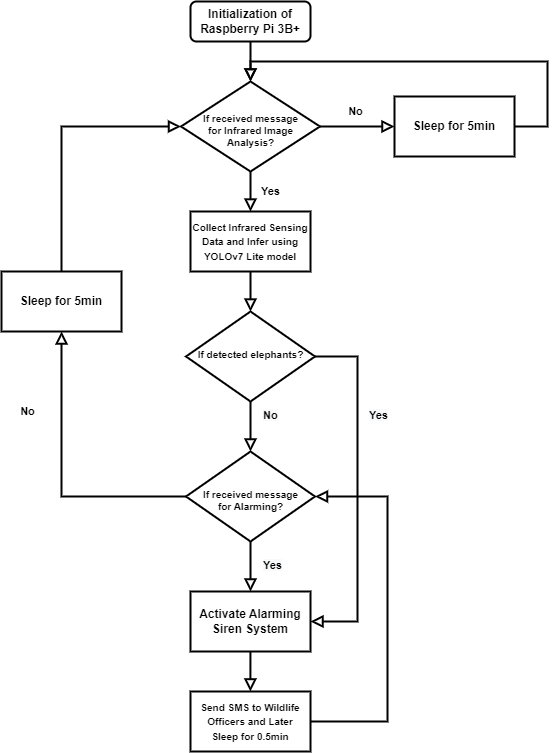

The diagram above was exported from draw.io. Its source (the exported page's mxGraphModel, read from the mxfile embedded in the PNG):
<mxGraphModel dx="1071" dy="639" grid="1" gridSize="10" guides="1" tooltips="1" connect="1" arrows="1" fold="1" page="1" pageScale="1" pageWidth="827" pageHeight="1169" math="0" shadow="0">
  <root>
    <mxCell id="WIyWlLk6GJQsqaUBKTNV-0" />
    <mxCell id="WIyWlLk6GJQsqaUBKTNV-1" parent="WIyWlLk6GJQsqaUBKTNV-0" />
    <mxCell id="BuLiX8Ov0sJKfNBIpgqs-0" value="" style="rounded=0;html=1;jettySize=auto;orthogonalLoop=1;fontSize=11;endArrow=block;endFill=0;endSize=8;strokeWidth=2;shadow=0;labelBackgroundColor=none;edgeStyle=orthogonalEdgeStyle;" parent="WIyWlLk6GJQsqaUBKTNV-1" source="BuLiX8Ov0sJKfNBIpgqs-1" target="BuLiX8Ov0sJKfNBIpgqs-4" edge="1">
      <mxGeometry relative="1" as="geometry">
        <Array as="points">
          <mxPoint x="383" y="150" />
          <mxPoint x="383" y="150" />
        </Array>
      </mxGeometry>
    </mxCell>
    <mxCell id="BuLiX8Ov0sJKfNBIpgqs-1" value="&lt;b&gt;Initialization of Raspberry Pi 3B+&lt;/b&gt;" style="rounded=1;whiteSpace=wrap;html=1;fontSize=12;glass=0;strokeWidth=2;shadow=0;" parent="WIyWlLk6GJQsqaUBKTNV-1" vertex="1">
      <mxGeometry x="323" y="100" width="120" height="40" as="geometry" />
    </mxCell>
    <mxCell id="BuLiX8Ov0sJKfNBIpgqs-2" value="&lt;b&gt;Yes&lt;/b&gt;" style="rounded=0;html=1;jettySize=auto;orthogonalLoop=1;fontSize=11;endArrow=block;endFill=0;endSize=8;strokeWidth=2;shadow=0;labelBackgroundColor=none;edgeStyle=orthogonalEdgeStyle;entryX=0.5;entryY=0;entryDx=0;entryDy=0;" parent="WIyWlLk6GJQsqaUBKTNV-1" source="BuLiX8Ov0sJKfNBIpgqs-4" target="BuLiX8Ov0sJKfNBIpgqs-5" edge="1">
      <mxGeometry y="20" relative="1" as="geometry">
        <mxPoint as="offset" />
        <mxPoint x="393" y="310" as="targetPoint" />
        <Array as="points">
          <mxPoint x="383" y="310" />
          <mxPoint x="383" y="310" />
        </Array>
      </mxGeometry>
    </mxCell>
    <mxCell id="BuLiX8Ov0sJKfNBIpgqs-3" value="&lt;b&gt;No&lt;/b&gt;" style="edgeStyle=orthogonalEdgeStyle;rounded=0;html=1;jettySize=auto;orthogonalLoop=1;fontSize=11;endArrow=block;endFill=0;endSize=8;strokeWidth=2;shadow=0;labelBackgroundColor=none;entryX=0;entryY=0.5;entryDx=0;entryDy=0;" parent="WIyWlLk6GJQsqaUBKTNV-1" source="BuLiX8Ov0sJKfNBIpgqs-4" target="BuLiX8Ov0sJKfNBIpgqs-14" edge="1">
      <mxGeometry x="-0.0476" y="15" relative="1" as="geometry">
        <mxPoint as="offset" />
        <mxPoint x="523" y="225" as="targetPoint" />
        <Array as="points" />
      </mxGeometry>
    </mxCell>
    <mxCell id="BuLiX8Ov0sJKfNBIpgqs-4" value="&lt;b&gt;&lt;br&gt;If received message &lt;br&gt;for Infrared Image &lt;br&gt;Analysis?&lt;/b&gt;" style="rhombus;whiteSpace=wrap;html=1;shadow=0;fontFamily=Helvetica;fontSize=10;align=center;strokeWidth=2;spacing=6;spacingTop=-4;" parent="WIyWlLk6GJQsqaUBKTNV-1" vertex="1">
      <mxGeometry x="313.5" y="180" width="139" height="90" as="geometry" />
    </mxCell>
    <mxCell id="BuLiX8Ov0sJKfNBIpgqs-5" value="&lt;font style=&quot;font-size: 10px;&quot;&gt;&lt;b&gt;Collect Infrared Sensing Data and Infer using YOLOv7 Lite model&lt;/b&gt;&lt;/font&gt;" style="rounded=0;whiteSpace=wrap;html=1;strokeWidth=2;" parent="WIyWlLk6GJQsqaUBKTNV-1" vertex="1">
      <mxGeometry x="323" y="310" width="120" height="60" as="geometry" />
    </mxCell>
    <mxCell id="BuLiX8Ov0sJKfNBIpgqs-7" value="" style="rounded=0;html=1;jettySize=auto;orthogonalLoop=1;fontSize=11;endArrow=block;endFill=0;endSize=8;strokeWidth=2;shadow=0;labelBackgroundColor=none;edgeStyle=orthogonalEdgeStyle;" parent="WIyWlLk6GJQsqaUBKTNV-1" edge="1">
      <mxGeometry y="20" relative="1" as="geometry">
        <mxPoint as="offset" />
        <mxPoint x="383.0000000000002" y="370" as="sourcePoint" />
        <mxPoint x="383.0000000000002" y="410" as="targetPoint" />
        <Array as="points">
          <mxPoint x="383" y="410" />
          <mxPoint x="383" y="410" />
        </Array>
      </mxGeometry>
    </mxCell>
    <mxCell id="BuLiX8Ov0sJKfNBIpgqs-9" value="&lt;font style=&quot;font-size: 10px;&quot;&gt;&lt;b&gt;Send SMS to Wildlife Officers and Later &lt;br&gt;Sleep for 0.5min&lt;/b&gt;&lt;/font&gt;" style="rounded=0;whiteSpace=wrap;html=1;strokeWidth=2;" parent="WIyWlLk6GJQsqaUBKTNV-1" vertex="1">
      <mxGeometry x="323" y="790" width="120" height="60" as="geometry" />
    </mxCell>
    <mxCell id="BuLiX8Ov0sJKfNBIpgqs-10" value="&lt;b&gt;&lt;br&gt;If received message &lt;br&gt;for Alarming?&lt;/b&gt;" style="rhombus;whiteSpace=wrap;html=1;shadow=0;fontFamily=Helvetica;fontSize=10;align=center;strokeWidth=2;spacing=6;spacingTop=-4;" parent="WIyWlLk6GJQsqaUBKTNV-1" vertex="1">
      <mxGeometry x="318.5" y="550" width="129" height="90" as="geometry" />
    </mxCell>
    <mxCell id="BuLiX8Ov0sJKfNBIpgqs-11" value="" style="rounded=0;html=1;jettySize=auto;orthogonalLoop=1;fontSize=11;endArrow=block;endFill=0;endSize=8;strokeWidth=2;shadow=0;labelBackgroundColor=none;edgeStyle=orthogonalEdgeStyle;" parent="WIyWlLk6GJQsqaUBKTNV-1" edge="1">
      <mxGeometry y="20" relative="1" as="geometry">
        <mxPoint as="offset" />
        <mxPoint x="382.93999999999966" y="750" as="sourcePoint" />
        <mxPoint x="382.5100000000003" y="790" as="targetPoint" />
        <Array as="points">
          <mxPoint x="382.94000000000005" y="790" />
          <mxPoint x="382.94000000000005" y="790" />
        </Array>
      </mxGeometry>
    </mxCell>
    <mxCell id="BuLiX8Ov0sJKfNBIpgqs-12" value="&lt;b&gt;Activate Alarming Siren System&lt;/b&gt;" style="rounded=0;whiteSpace=wrap;html=1;strokeWidth=2;" parent="WIyWlLk6GJQsqaUBKTNV-1" vertex="1">
      <mxGeometry x="323" y="690" width="120" height="60" as="geometry" />
    </mxCell>
    <mxCell id="BuLiX8Ov0sJKfNBIpgqs-14" value="&lt;b&gt;Sleep for 5min&lt;/b&gt;" style="rounded=0;whiteSpace=wrap;html=1;strokeWidth=2;" parent="WIyWlLk6GJQsqaUBKTNV-1" vertex="1">
      <mxGeometry x="527" y="195" width="120" height="60" as="geometry" />
    </mxCell>
    <mxCell id="BuLiX8Ov0sJKfNBIpgqs-17" value="&lt;span style=&quot;color: rgb(0, 0, 0); font-family: helvetica; font-size: 11px; font-style: normal; letter-spacing: normal; text-align: center; text-indent: 0px; text-transform: none; word-spacing: 0px; background-color: rgb(248, 249, 250); display: inline; float: none;&quot;&gt;&lt;b&gt;Yes&lt;/b&gt;&lt;/span&gt;" style="text;whiteSpace=wrap;html=1;" parent="WIyWlLk6GJQsqaUBKTNV-1" vertex="1">
      <mxGeometry x="394" y="650" width="40" height="30" as="geometry" />
    </mxCell>
    <mxCell id="BuLiX8Ov0sJKfNBIpgqs-18" value="&lt;b&gt;No&lt;/b&gt;" style="edgeStyle=orthogonalEdgeStyle;rounded=0;html=1;jettySize=auto;orthogonalLoop=1;fontSize=11;endArrow=block;endFill=0;endSize=8;strokeWidth=2;shadow=0;labelBackgroundColor=none;exitX=0;exitY=0.5;exitDx=0;exitDy=0;" parent="WIyWlLk6GJQsqaUBKTNV-1" source="BuLiX8Ov0sJKfNBIpgqs-10" target="BuLiX8Ov0sJKfNBIpgqs-25" edge="1">
      <mxGeometry x="0.4473" y="34" relative="1" as="geometry">
        <mxPoint as="offset" />
        <mxPoint x="443.00000000000006" y="734.88" as="sourcePoint" />
        <mxPoint x="254" y="560" as="targetPoint" />
        <Array as="points" />
      </mxGeometry>
    </mxCell>
    <mxCell id="BuLiX8Ov0sJKfNBIpgqs-19" value="" style="edgeStyle=orthogonalEdgeStyle;rounded=0;html=1;jettySize=auto;orthogonalLoop=1;fontSize=11;endArrow=block;endFill=0;endSize=8;strokeWidth=2;shadow=0;labelBackgroundColor=none;entryX=0.5;entryY=0;entryDx=0;entryDy=0;exitX=1;exitY=0.5;exitDx=0;exitDy=0;" parent="WIyWlLk6GJQsqaUBKTNV-1" source="BuLiX8Ov0sJKfNBIpgqs-14" target="BuLiX8Ov0sJKfNBIpgqs-4" edge="1">
      <mxGeometry y="10" relative="1" as="geometry">
        <mxPoint as="offset" />
        <mxPoint x="654" y="230" as="sourcePoint" />
        <mxPoint x="937" y="160" as="targetPoint" />
        <Array as="points">
          <mxPoint x="680" y="225" />
          <mxPoint x="680" y="160" />
          <mxPoint x="383" y="160" />
        </Array>
      </mxGeometry>
    </mxCell>
    <mxCell id="BuLiX8Ov0sJKfNBIpgqs-20" value="" style="rounded=0;html=1;jettySize=auto;orthogonalLoop=1;fontSize=11;endArrow=block;endFill=0;endSize=8;strokeWidth=2;shadow=0;labelBackgroundColor=none;edgeStyle=orthogonalEdgeStyle;entryX=1;entryY=0.5;entryDx=0;entryDy=0;exitX=1;exitY=0.5;exitDx=0;exitDy=0;" parent="WIyWlLk6GJQsqaUBKTNV-1" source="BuLiX8Ov0sJKfNBIpgqs-9" target="BuLiX8Ov0sJKfNBIpgqs-10" edge="1">
      <mxGeometry y="20" relative="1" as="geometry">
        <mxPoint as="offset" />
        <mxPoint x="450" y="820" as="sourcePoint" />
        <mxPoint x="459.97" y="1040" as="targetPoint" />
        <Array as="points">
          <mxPoint x="520" y="820" />
          <mxPoint x="520" y="595" />
        </Array>
      </mxGeometry>
    </mxCell>
    <mxCell id="BuLiX8Ov0sJKfNBIpgqs-25" value="&lt;b&gt;Sleep for 5min&lt;/b&gt;" style="rounded=0;whiteSpace=wrap;html=1;strokeWidth=2;" parent="WIyWlLk6GJQsqaUBKTNV-1" vertex="1">
      <mxGeometry x="134" y="370" width="120" height="60" as="geometry" />
    </mxCell>
    <mxCell id="BuLiX8Ov0sJKfNBIpgqs-26" value="" style="edgeStyle=orthogonalEdgeStyle;rounded=0;html=1;jettySize=auto;orthogonalLoop=1;fontSize=11;endArrow=block;endFill=0;endSize=8;strokeWidth=2;shadow=0;labelBackgroundColor=none;exitX=0.5;exitY=0;exitDx=0;exitDy=0;entryX=0;entryY=0.5;entryDx=0;entryDy=0;" parent="WIyWlLk6GJQsqaUBKTNV-1" source="BuLiX8Ov0sJKfNBIpgqs-25" target="BuLiX8Ov0sJKfNBIpgqs-4" edge="1">
      <mxGeometry x="-0.0476" y="15" relative="1" as="geometry">
        <mxPoint as="offset" />
        <mxPoint x="328.5" y="565" as="sourcePoint" />
        <mxPoint x="254" y="410" as="targetPoint" />
        <Array as="points" />
      </mxGeometry>
    </mxCell>
    <mxCell id="YpwuyJiYlPIWj_6SCedL-0" value="&lt;b&gt;If detected elephants?&lt;/b&gt;" style="rhombus;whiteSpace=wrap;html=1;shadow=0;fontFamily=Helvetica;fontSize=10;align=center;strokeWidth=2;spacing=6;spacingTop=-4;" parent="WIyWlLk6GJQsqaUBKTNV-1" vertex="1">
      <mxGeometry x="318.5" y="410" width="129" height="90" as="geometry" />
    </mxCell>
    <mxCell id="YpwuyJiYlPIWj_6SCedL-2" value="" style="rounded=0;html=1;jettySize=auto;orthogonalLoop=1;fontSize=11;endArrow=block;endFill=0;endSize=8;strokeWidth=2;shadow=0;labelBackgroundColor=none;edgeStyle=orthogonalEdgeStyle;entryX=1;entryY=0.5;entryDx=0;entryDy=0;exitX=1;exitY=0.5;exitDx=0;exitDy=0;" parent="WIyWlLk6GJQsqaUBKTNV-1" source="YpwuyJiYlPIWj_6SCedL-0" target="BuLiX8Ov0sJKfNBIpgqs-12" edge="1">
      <mxGeometry y="20" relative="1" as="geometry">
        <mxPoint as="offset" />
        <mxPoint x="447.92999999999967" y="550" as="sourcePoint" />
        <mxPoint x="447.5000000000003" y="590" as="targetPoint" />
        <Array as="points">
          <mxPoint x="490" y="455" />
          <mxPoint x="490" y="720" />
        </Array>
      </mxGeometry>
    </mxCell>
    <mxCell id="YpwuyJiYlPIWj_6SCedL-3" value="&lt;span style=&quot;color: rgb(0, 0, 0); font-family: helvetica; font-size: 11px; font-style: normal; letter-spacing: normal; text-align: center; text-indent: 0px; text-transform: none; word-spacing: 0px; background-color: rgb(248, 249, 250); display: inline; float: none;&quot;&gt;&lt;b&gt;Yes&lt;/b&gt;&lt;/span&gt;" style="text;whiteSpace=wrap;html=1;" parent="WIyWlLk6GJQsqaUBKTNV-1" vertex="1">
      <mxGeometry x="500" y="500" width="40" height="30" as="geometry" />
    </mxCell>
    <mxCell id="YpwuyJiYlPIWj_6SCedL-4" value="&lt;span style=&quot;color: rgb(0, 0, 0); font-family: helvetica; font-size: 11px; font-style: normal; letter-spacing: normal; text-align: center; text-indent: 0px; text-transform: none; word-spacing: 0px; background-color: rgb(248, 249, 250); display: inline; float: none;&quot;&gt;&lt;b&gt;No&lt;/b&gt;&lt;/span&gt;" style="text;whiteSpace=wrap;html=1;" parent="WIyWlLk6GJQsqaUBKTNV-1" vertex="1">
      <mxGeometry x="394" y="500" width="40" height="30" as="geometry" />
    </mxCell>
    <mxCell id="NJTrLf3XkaZDEhlHU7rA-1" value="" style="rounded=0;html=1;jettySize=auto;orthogonalLoop=1;fontSize=11;endArrow=block;endFill=0;endSize=8;strokeWidth=2;shadow=0;labelBackgroundColor=none;edgeStyle=orthogonalEdgeStyle;entryX=0.5;entryY=0;entryDx=0;entryDy=0;exitX=0.5;exitY=1;exitDx=0;exitDy=0;" edge="1" parent="WIyWlLk6GJQsqaUBKTNV-1" source="YpwuyJiYlPIWj_6SCedL-0" target="BuLiX8Ov0sJKfNBIpgqs-10">
      <mxGeometry y="20" relative="1" as="geometry">
        <mxPoint as="offset" />
        <mxPoint x="393.0000000000002" y="380" as="sourcePoint" />
        <mxPoint x="393.0000000000002" y="420" as="targetPoint" />
        <Array as="points">
          <mxPoint x="383" y="530" />
          <mxPoint x="383" y="530" />
        </Array>
      </mxGeometry>
    </mxCell>
    <mxCell id="NJTrLf3XkaZDEhlHU7rA-2" value="" style="rounded=0;html=1;jettySize=auto;orthogonalLoop=1;fontSize=11;endArrow=block;endFill=0;endSize=8;strokeWidth=2;shadow=0;labelBackgroundColor=none;edgeStyle=orthogonalEdgeStyle;entryX=0.5;entryY=0;entryDx=0;entryDy=0;exitX=0.5;exitY=1;exitDx=0;exitDy=0;" edge="1" parent="WIyWlLk6GJQsqaUBKTNV-1" source="BuLiX8Ov0sJKfNBIpgqs-10" target="BuLiX8Ov0sJKfNBIpgqs-12">
      <mxGeometry y="20" relative="1" as="geometry">
        <mxPoint as="offset" />
        <mxPoint x="330.0000000000002" y="610" as="sourcePoint" />
        <mxPoint x="330.0000000000002" y="650" as="targetPoint" />
        <Array as="points">
          <mxPoint x="383" y="670" />
          <mxPoint x="383" y="670" />
        </Array>
      </mxGeometry>
    </mxCell>
  </root>
</mxGraphModel>